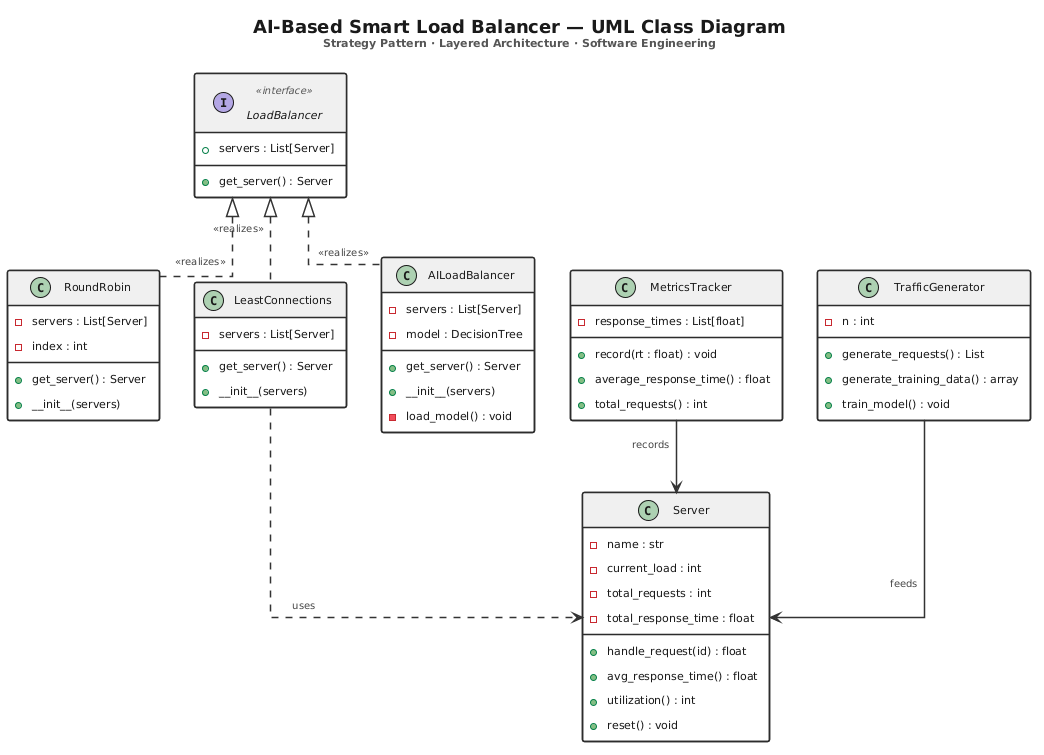

The diagram above was rendered by PlantUML. Its source (embedded in the PNG):
@startuml
skinparam backgroundColor #FFFFFF
skinparam defaultFontName Georgia
skinparam defaultFontSize 12
skinparam defaultFontColor #1a1a1a

skinparam title {
    FontName Georgia
    FontSize 18
    FontColor #1a1a1a
    FontStyle bold
    BorderRoundCorner 0
    BorderThickness 0
}

skinparam class {
    BackgroundColor #FAFAFA
    BorderColor #2c2c2c
    BorderThickness 1.5
    FontColor #1a1a1a
    FontName Georgia
    FontSize 11
    HeaderBackgroundColor #F0F0F0
    StereotypeFontColor #555555
    StereotypeFontSize 10
    AttributeFontColor #1a1a1a
    AttributeFontName Georgia
    AttributeFontSize 11
}

skinparam interface {
    BackgroundColor #E8F4F8
    BorderColor #1a6b9a
    BorderThickness 2
    FontColor #1a1a1a
    FontName Georgia
    FontName Georgia
    FontSize 11
    HeaderBackgroundColor #C8E6F5
    StereotypeFontColor #1a6b9a
}

skinparam arrow {
    Color #333333
    FontColor #444444
    FontName Georgia
    FontSize 10
    Thickness 1.5
}

skinparam note {
    BackgroundColor #FFFDE7
    BorderColor #aaaaaa
    FontName Georgia
    FontSize 10
}

skinparam padding 6
skinparam roundCorner 4
skinparam shadowing false
skinparam linetype ortho

title AI-Based Smart Load Balancer — UML Class Diagram\n<size:11><color:#555555>Strategy Pattern · Layered Architecture · Software Engineering</color></size>

interface LoadBalancer <<interface>> {
    + servers : List[Server]
    __
    + get_server() : Server
}

class RoundRobin {
    - servers : List[Server]
    - index : int
    __
    + get_server() : Server
    + __init__(servers)
}

class LeastConnections {
    - servers : List[Server]
    __
    + get_server() : Server
    + __init__(servers)
}

class AILoadBalancer {
    - servers : List[Server]
    - model : DecisionTree
    __
    + get_server() : Server
    + __init__(servers)
    - load_model() : void
}

class Server {
    - name : str
    - current_load : int
    - total_requests : int
    - total_response_time : float
    __
    + handle_request(id) : float
    + avg_response_time() : float
    + utilization() : int
    + reset() : void
}

class MetricsTracker {
    - response_times : List[float]
    __
    + record(rt : float) : void
    + average_response_time() : float
    + total_requests() : int
}

class TrafficGenerator {
    - n : int
    __
    + generate_requests() : List
    + generate_training_data() : array
    + train_model() : void
}

' Realization (interface implementation)
LoadBalancer <|.. RoundRobin       : <<realizes>>
LoadBalancer <|.. LeastConnections : <<realizes>>
LoadBalancer <|.. AILoadBalancer   : <<realizes>>

' Associations
LeastConnections ..> Server   : uses
MetricsTracker    -->  Server  : records
TrafficGenerator  -->  Server  : feeds
@enduml